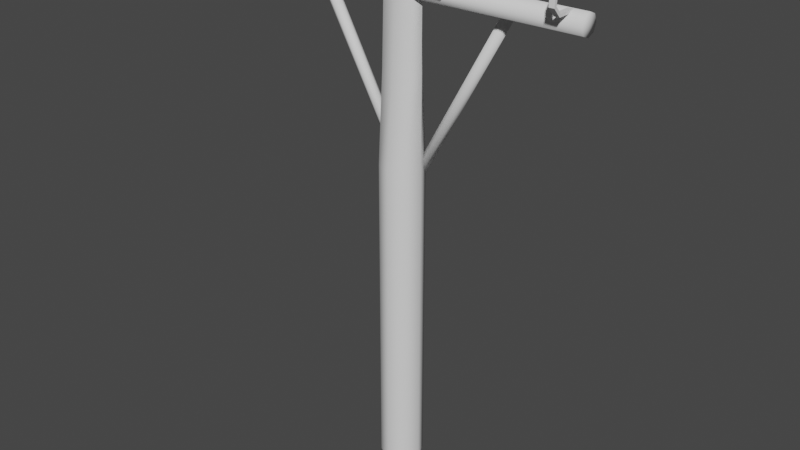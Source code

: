# Source: suhca.blend  (saved by Blender 3.5.10; exported with 4.5.12 LTS)
import bpy
from mathutils import Matrix  # noqa: F401  (used for matrix-valued properties, if any)

bpy.ops.wm.read_factory_settings(use_empty=True)
scene = bpy.context.scene
scene.name = 'Scene'

# ---- collections
col_collection = bpy.data.collections.new('Collection'); scene.collection.children.link(col_collection)

# ---- world
world_world = bpy.data.worlds.new('World'); scene.world = world_world
world_world.use_nodes = True; world_world.node_tree.nodes.clear()
_N = world_world.node_tree.nodes; _L = world_world.node_tree.links
n0 = _N.new('ShaderNodeOutputWorld'); n0.name = 'World Output'; n0.location = (300, 300)
n1 = _N.new('ShaderNodeBackground'); n1.name = 'Background'; n1.location = (10, 300)
n1.inputs[0].default_value = (0.05088, 0.05088, 0.05088, 1.0)
_L.new(n1.outputs[0], n0.inputs[0])
n0.is_active_output = True
world_world.color = (0.05088, 0.05088, 0.05088)
world_world.use_sun_shadow = False
world_world.sun_shadow_jitter_overblur = 0.0

# ---- meshes
me_001 = bpy.data.meshes.new('Плоскость.001')
me_001.from_pydata([(0.3633, 0.01273, 0.1062), (0.352, 0.01273, 0.1062), (0.3633, -0.02596, 0.1062), (0.352, -0.02596, 0.1062), (0.3633, -0.04, 0.121), (0.352, -0.04, 0.121), (0.3633, -0.03881, 0.1378), (0.352, -0.03881, 0.1378), (0.3631, -0.03116, 0.1481), (0.3518, -0.03116, 0.1481), (0.3631, -0.006904, 0.153), (0.3518, -0.006904, 0.153), (0.3633, 0.01273, 0.1002), (0.352, 0.01273, 0.1002), (0.3633, -0.02854, 0.1002), (0.352, -0.02854, 0.1002), (0.3633, -0.04617, 0.1188), (0.352, -0.04617, 0.1188), (0.3633, -0.04467, 0.1399), (0.352, -0.04467, 0.1399), (0.3631, -0.03462, 0.1536), (0.3518, -0.0346, 0.1536), (0.3631, -0.008082, 0.1589), (0.3518, -0.008082, 0.1589), (0.1233, 0.01273, 0.1062), (0.112, 0.01273, 0.1062), (0.1233, -0.02596, 0.1062), (0.112, -0.02596, 0.1062), (0.1233, -0.04, 0.121), (0.112, -0.04, 0.121), (0.1233, -0.03881, 0.1378), (0.112, -0.03881, 0.1378), (0.1231, -0.03116, 0.1481), (0.1118, -0.03116, 0.1481), (0.1231, -0.006904, 0.153), (0.1118, -0.006904, 0.153), (0.1233, 0.01273, 0.1002), (0.112, 0.01273, 0.1002), (0.1233, -0.02854, 0.1002), (0.112, -0.02854, 0.1002), (0.1233, -0.04617, 0.1188), (0.112, -0.04617, 0.1188), (0.1233, -0.04467, 0.1399), (0.112, -0.04467, 0.1399), (0.1231, -0.03462, 0.1536), (0.1118, -0.0346, 0.1536), (0.1231, -0.008082, 0.1589), (0.1118, -0.008082, 0.1589), (-0.1167, 0.01273, 0.1062), (-0.128, 0.01273, 0.1062), (-0.1167, -0.02596, 0.1062), (-0.128, -0.02596, 0.1062), (-0.1167, -0.04, 0.121), (-0.128, -0.04, 0.121), (-0.1167, -0.03881, 0.1378), (-0.128, -0.03881, 0.1378), (-0.1169, -0.03116, 0.1481), (-0.1282, -0.03116, 0.1481), (-0.1169, -0.006904, 0.153), (-0.1282, -0.006904, 0.153), (-0.1167, 0.01273, 0.1002), (-0.128, 0.01273, 0.1002), (-0.1167, -0.02854, 0.1002), (-0.128, -0.02854, 0.1002), (-0.1167, -0.04617, 0.1188), (-0.128, -0.04617, 0.1188), (-0.1167, -0.04467, 0.1399), (-0.128, -0.04467, 0.1399), (-0.1169, -0.03462, 0.1536), (-0.1282, -0.0346, 0.1536), (-0.1169, -0.008082, 0.1589), (-0.1282, -0.008082, 0.1589), (-0.3567, 0.01273, 0.1062), (-0.368, 0.01273, 0.1062), (-0.3567, -0.02596, 0.1062), (-0.368, -0.02596, 0.1062), (-0.3567, -0.04, 0.121), (-0.368, -0.04, 0.121), (-0.3567, -0.03881, 0.1378), (-0.368, -0.03881, 0.1378), (-0.3569, -0.03116, 0.1481), (-0.3682, -0.03116, 0.1481), (-0.3569, -0.006904, 0.153), (-0.3682, -0.006904, 0.153), (-0.3567, 0.01273, 0.1002), (-0.368, 0.01273, 0.1002), (-0.3567, -0.02854, 0.1002), (-0.368, -0.02854, 0.1002), (-0.3567, -0.04617, 0.1188), (-0.368, -0.04617, 0.1188), (-0.3567, -0.04467, 0.1399), (-0.368, -0.04467, 0.1399), (-0.3569, -0.03462, 0.1536), (-0.3682, -0.0346, 0.1536), (-0.3569, -0.008082, 0.1589), (-0.3682, -0.008082, 0.1589), (0.002686, 0.06019, -0.9639), (0.002686, 0.06019, -0.2708), (0.03527, 0.04669, -0.9639), (0.03527, 0.04669, -0.2708), (0.04876, 0.01411, -0.9639), (0.04876, 0.01411, -0.2708), (0.03527, -0.01847, -0.9639), (0.03527, -0.01847, -0.2708), (0.002686, -0.03196, -0.9639), (0.002686, -0.03196, -0.2708), (-0.0299, -0.01847, -0.9639), (-0.0299, -0.01847, -0.2708), (-0.04339, 0.01411, -0.9639), (-0.04339, 0.01411, -0.2708), (-0.0299, 0.04669, -0.9639), (-0.0299, 0.04669, -0.2708), (0.002686, 0.03528, 0.08213), (0.002686, 0.04272, -0.07715), (0.03527, 0.03434, -0.07715), (0.04876, 0.01411, -0.07715), (0.03527, -0.006112, -0.07715), (0.002686, -0.01449, -0.07715), (-0.0299, -0.006112, -0.07715), (-0.04339, 0.01411, -0.07715), (-0.0299, 0.03434, -0.07715), (0.03527, 0.02908, 0.08213), (0.04876, 0.01411, 0.08213), (0.03527, -0.0008508, 0.08213), (0.002686, -0.007049, 0.08213), (-0.0299, -0.0008508, 0.08213), (-0.04339, 0.01411, 0.08213), (-0.0299, 0.02908, 0.08213), (-0.3878, 0.03639, 0.08445), (0.3931, 0.03639, 0.08445), (-0.3878, 0.02987, 0.06869), (0.3931, 0.02987, 0.0687), (-0.3878, 0.01411, 0.06217), (0.3931, 0.01411, 0.06217), (-0.3878, -0.001643, 0.06869), (0.3931, -0.001643, 0.0687), (-0.3878, -0.008169, 0.08445), (0.3931, -0.008169, 0.08445), (-0.3878, -0.001643, 0.1002), (0.3931, -0.001643, 0.1002), (-0.3878, 0.01411, 0.1067), (0.3931, 0.01411, 0.1067), (-0.3878, 0.02987, 0.1002), (0.3931, 0.02987, 0.1002), (0.3931, 0.01411, 0.08445), (-0.3878, 0.01411, 0.08445), (-0.2291, 0.05497, 0.08943), (-0.006559, 0.05497, -0.3136), (-0.2368, 0.05132, 0.08517), (-0.01429, 0.05132, -0.3178), (-0.24, 0.04249, 0.0834), (-0.01749, 0.04249, -0.3196), (-0.2368, 0.03366, 0.08517), (-0.01429, 0.03366, -0.3178), (-0.2291, 0.03001, 0.08943), (-0.006559, 0.03001, -0.3136), (-0.2213, 0.03366, 0.0937), (0.001168, 0.03366, -0.3093), (-0.2181, 0.04249, 0.09547), (0.004369, 0.04249, -0.3075), (-0.2213, 0.05132, 0.0937), (0.001168, 0.05132, -0.3093), (-0.006559, 0.04249, -0.3136), (-0.2291, 0.04249, 0.08943), (0.2344, 0.05497, 0.08943), (0.01193, 0.05497, -0.3136), (0.2422, 0.05132, 0.08517), (0.01966, 0.05132, -0.3178), (0.2454, 0.04249, 0.0834), (0.02286, 0.04249, -0.3196), (0.2422, 0.03366, 0.08517), (0.01966, 0.03366, -0.3178), (0.2344, 0.03001, 0.08943), (0.01193, 0.03001, -0.3136), (0.2267, 0.03366, 0.0937), (0.004205, 0.03366, -0.3093), (0.2235, 0.04249, 0.09547), (0.001004, 0.04249, -0.3075), (0.2267, 0.05132, 0.0937), (0.004205, 0.05132, -0.3093), (0.01193, 0.04249, -0.3136), (0.2344, 0.04249, 0.08943)], [], [(0, 1, 3, 2), (2, 3, 5, 4), (4, 5, 7, 6), (6, 7, 9, 8), (8, 9, 11, 10), (12, 14, 15, 13), (14, 16, 17, 15), (16, 18, 19, 17), (18, 20, 21, 19), (20, 22, 23, 21), (0, 2, 14, 12), (1, 0, 12, 13), (3, 1, 13, 15), (2, 4, 16, 14), (5, 3, 15, 17), (4, 6, 18, 16), (7, 5, 17, 19), (6, 8, 20, 18), (9, 7, 19, 21), (10, 11, 23, 22), (8, 10, 22, 20), (11, 9, 21, 23), (24, 25, 27, 26), (26, 27, 29, 28), (28, 29, 31, 30), (30, 31, 33, 32), (32, 33, 35, 34), (36, 38, 39, 37), (38, 40, 41, 39), (40, 42, 43, 41), (42, 44, 45, 43), (44, 46, 47, 45), (24, 26, 38, 36), (25, 24, 36, 37), (27, 25, 37, 39), (26, 28, 40, 38), (29, 27, 39, 41), (28, 30, 42, 40), (31, 29, 41, 43), (30, 32, 44, 42), (33, 31, 43, 45), (34, 35, 47, 46), (32, 34, 46, 44), (35, 33, 45, 47), (48, 49, 51, 50), (50, 51, 53, 52), (52, 53, 55, 54), (54, 55, 57, 56), (56, 57, 59, 58), (60, 62, 63, 61), (62, 64, 65, 63), (64, 66, 67, 65), (66, 68, 69, 67), (68, 70, 71, 69), (48, 50, 62, 60), (49, 48, 60, 61), (51, 49, 61, 63), (50, 52, 64, 62), (53, 51, 63, 65), (52, 54, 66, 64), (55, 53, 65, 67), (54, 56, 68, 66), (57, 55, 67, 69), (58, 59, 71, 70), (56, 58, 70, 68), (59, 57, 69, 71), (72, 73, 75, 74), (74, 75, 77, 76), (76, 77, 79, 78), (78, 79, 81, 80), (80, 81, 83, 82), (84, 86, 87, 85), (86, 88, 89, 87), (88, 90, 91, 89), (90, 92, 93, 91), (92, 94, 95, 93), (72, 74, 86, 84), (73, 72, 84, 85), (75, 73, 85, 87), (74, 76, 88, 86), (77, 75, 87, 89), (76, 78, 90, 88), (79, 77, 89, 91), (78, 80, 92, 90), (81, 79, 91, 93), (82, 83, 95, 94), (80, 82, 94, 92), (83, 81, 93, 95), (96, 97, 99, 98), (98, 99, 101, 100), (100, 101, 103, 102), (102, 103, 105, 104), (104, 105, 107, 106), (106, 107, 109, 108), (111, 109, 119, 120), (108, 109, 111, 110), (110, 111, 97, 96), (105, 103, 116, 117), (109, 107, 118, 119), (103, 101, 115, 116), (99, 97, 113, 114), (97, 111, 120, 113), (107, 105, 117, 118), (101, 99, 114, 115), (115, 114, 121, 122), (117, 116, 123, 124), (119, 118, 125, 126), (113, 120, 127, 112), (114, 113, 112, 121), (116, 115, 122, 123), (118, 117, 124, 125), (120, 119, 126, 127), (128, 129, 131, 130), (130, 131, 133, 132), (132, 133, 135, 134), (134, 135, 137, 136), (136, 137, 139, 138), (138, 139, 141, 140), (137, 135, 144), (140, 141, 143, 142), (142, 143, 129, 128), (143, 141, 144), (133, 131, 144), (139, 137, 144), (129, 143, 144), (131, 129, 144), (135, 133, 144), (141, 139, 144), (134, 136, 145), (140, 142, 145), (130, 132, 145), (136, 138, 145), (142, 128, 145), (128, 130, 145), (132, 134, 145), (138, 140, 145), (146, 147, 149, 148), (148, 149, 151, 150), (150, 151, 153, 152), (152, 153, 155, 154), (154, 155, 157, 156), (156, 157, 159, 158), (155, 153, 162), (158, 159, 161, 160), (160, 161, 147, 146), (161, 159, 162), (151, 149, 162), (157, 155, 162), (147, 161, 162), (149, 147, 162), (153, 151, 162), (159, 157, 162), (152, 154, 163), (158, 160, 163), (148, 150, 163), (154, 156, 163), (160, 146, 163), (146, 148, 163), (150, 152, 163), (156, 158, 163), (164, 166, 167, 165), (166, 168, 169, 167), (168, 170, 171, 169), (170, 172, 173, 171), (172, 174, 175, 173), (174, 176, 177, 175), (173, 180, 171), (176, 178, 179, 177), (178, 164, 165, 179), (179, 180, 177), (169, 180, 167), (175, 180, 173), (165, 180, 179), (167, 180, 165), (171, 180, 169), (177, 180, 175), (170, 181, 172), (176, 181, 178), (166, 181, 168), (172, 181, 174), (178, 181, 164), (164, 181, 166), (168, 181, 170), (174, 181, 176)])
me_001.polygons.foreach_set('use_smooth', [0, 0, 0, 0, 0, 0, 0, 0, 0, 0, 0, 0, 0, 0, 0, 0, 0, 0, 0, 0, 0, 0, 0, 0, 0, 0, 0, 0, 0, 0, 0, 0, 0, 0, 0, 0, 0, 0, 0, 0, 0, 0, 0, 0, 0, 0, 0, 0, 0, 0, 0, 0, 0, 0, 0, 0, 0, 0, 0, 0, 0, 0, 0, 0, 0, 0, 0, 0, 0, 0, 0, 0, 0, 0, 0, 0, 0, 0, 0, 0, 0, 0, 0, 0, 0, 0, 0, 0, 1, 1, 1, 1, 1, 1, 1, 1, 1, 1, 1, 1, 1, 1, 1, 1, 1, 1, 1, 1, 1, 1, 1, 1, 1, 1, 1, 1, 1, 1, 1, 1, 1, 1, 1, 1, 1, 1, 1, 1, 1, 1, 1, 1, 1, 1, 1, 1, 1, 1, 1, 1, 1, 1, 1, 1, 1, 1, 1, 1, 1, 1, 1, 1, 1, 1, 1, 1, 1, 1, 1, 1, 1, 1, 1, 1, 1, 1, 1, 1, 1, 1, 1, 1, 1, 1, 1, 1, 1, 1, 1, 1, 1, 1, 1, 1])
_uv = me_001.uv_layers.new(name='UVКарта')
_uv.uv.foreach_set('vector', [0.0, 0.0, 1.0, 0.0, 1.0, 1.0, 0.0, 1.0, 0.0, 1.0, 1.0, 1.0, 1.0, 1.0, 0.0, 1.0, 0.0, 1.0, 1.0, 1.0, 1.0, 1.0, 0.0, 1.0, 0.0, 1.0, 1.0, 1.0, 1.0, 1.0, 0.0, 1.0, 0.0, 1.0, 1.0, 1.0, 1.0, 1.0, 0.0, 1.0, 0.0, 0.0, 0.0, 1.0, 1.0, 1.0, 1.0, 0.0, 0.0, 1.0, 0.0, 1.0, 1.0, 1.0, 1.0, 1.0, 0.0, 1.0, 0.0, 1.0, 1.0, 1.0, 1.0, 1.0, 0.0, 1.0, 0.0, 1.0, 1.0, 1.0, 1.0, 1.0, 0.0, 1.0, 0.0, 1.0, 1.0, 1.0, 1.0, 1.0, 0.0, 0.0, 0.0, 1.0, 0.0, 1.0, 0.0, 0.0, 1.0, 0.0, 0.0, 0.0, 0.0, 0.0, 1.0, 0.0, 1.0, 1.0, 1.0, 0.0, 1.0, 0.0, 1.0, 1.0, 0.0, 1.0, 0.0, 1.0, 0.0, 1.0, 0.0, 1.0, 1.0, 1.0, 1.0, 1.0, 1.0, 1.0, 1.0, 1.0, 0.0, 1.0, 0.0, 1.0, 0.0, 1.0, 0.0, 1.0, 1.0, 1.0, 1.0, 1.0, 1.0, 1.0, 1.0, 1.0, 0.0, 1.0, 0.0, 1.0, 0.0, 1.0, 0.0, 1.0, 1.0, 1.0, 1.0, 1.0, 1.0, 1.0, 1.0, 1.0, 0.0, 1.0, 1.0, 1.0, 1.0, 1.0, 0.0, 1.0, 0.0, 1.0, 0.0, 1.0, 0.0, 1.0, 0.0, 1.0, 1.0, 1.0, 1.0, 1.0, 1.0, 1.0, 1.0, 1.0, 0.0, 0.0, 1.0, 0.0, 1.0, 1.0, 0.0, 1.0, 0.0, 1.0, 1.0, 1.0, 1.0, 1.0, 0.0, 1.0, 0.0, 1.0, 1.0, 1.0, 1.0, 1.0, 0.0, 1.0, 0.0, 1.0, 1.0, 1.0, 1.0, 1.0, 0.0, 1.0, 0.0, 1.0, 1.0, 1.0, 1.0, 1.0, 0.0, 1.0, 0.0, 0.0, 0.0, 1.0, 1.0, 1.0, 1.0, 0.0, 0.0, 1.0, 0.0, 1.0, 1.0, 1.0, 1.0, 1.0, 0.0, 1.0, 0.0, 1.0, 1.0, 1.0, 1.0, 1.0, 0.0, 1.0, 0.0, 1.0, 1.0, 1.0, 1.0, 1.0, 0.0, 1.0, 0.0, 1.0, 1.0, 1.0, 1.0, 1.0, 0.0, 0.0, 0.0, 1.0, 0.0, 1.0, 0.0, 0.0, 1.0, 0.0, 0.0, 0.0, 0.0, 0.0, 1.0, 0.0, 1.0, 1.0, 1.0, 0.0, 1.0, 0.0, 1.0, 1.0, 0.0, 1.0, 0.0, 1.0, 0.0, 1.0, 0.0, 1.0, 1.0, 1.0, 1.0, 1.0, 1.0, 1.0, 1.0, 1.0, 0.0, 1.0, 0.0, 1.0, 0.0, 1.0, 0.0, 1.0, 1.0, 1.0, 1.0, 1.0, 1.0, 1.0, 1.0, 1.0, 0.0, 1.0, 0.0, 1.0, 0.0, 1.0, 0.0, 1.0, 1.0, 1.0, 1.0, 1.0, 1.0, 1.0, 1.0, 1.0, 0.0, 1.0, 1.0, 1.0, 1.0, 1.0, 0.0, 1.0, 0.0, 1.0, 0.0, 1.0, 0.0, 1.0, 0.0, 1.0, 1.0, 1.0, 1.0, 1.0, 1.0, 1.0, 1.0, 1.0, 0.0, 0.0, 1.0, 0.0, 1.0, 1.0, 0.0, 1.0, 0.0, 1.0, 1.0, 1.0, 1.0, 1.0, 0.0, 1.0, 0.0, 1.0, 1.0, 1.0, 1.0, 1.0, 0.0, 1.0, 0.0, 1.0, 1.0, 1.0, 1.0, 1.0, 0.0, 1.0, 0.0, 1.0, 1.0, 1.0, 1.0, 1.0, 0.0, 1.0, 0.0, 0.0, 0.0, 1.0, 1.0, 1.0, 1.0, 0.0, 0.0, 1.0, 0.0, 1.0, 1.0, 1.0, 1.0, 1.0, 0.0, 1.0, 0.0, 1.0, 1.0, 1.0, 1.0, 1.0, 0.0, 1.0, 0.0, 1.0, 1.0, 1.0, 1.0, 1.0, 0.0, 1.0, 0.0, 1.0, 1.0, 1.0, 1.0, 1.0, 0.0, 0.0, 0.0, 1.0, 0.0, 1.0, 0.0, 0.0, 1.0, 0.0, 0.0, 0.0, 0.0, 0.0, 1.0, 0.0, 1.0, 1.0, 1.0, 0.0, 1.0, 0.0, 1.0, 1.0, 0.0, 1.0, 0.0, 1.0, 0.0, 1.0, 0.0, 1.0, 1.0, 1.0, 1.0, 1.0, 1.0, 1.0, 1.0, 1.0, 0.0, 1.0, 0.0, 1.0, 0.0, 1.0, 0.0, 1.0, 1.0, 1.0, 1.0, 1.0, 1.0, 1.0, 1.0, 1.0, 0.0, 1.0, 0.0, 1.0, 0.0, 1.0, 0.0, 1.0, 1.0, 1.0, 1.0, 1.0, 1.0, 1.0, 1.0, 1.0, 0.0, 1.0, 1.0, 1.0, 1.0, 1.0, 0.0, 1.0, 0.0, 1.0, 0.0, 1.0, 0.0, 1.0, 0.0, 1.0, 1.0, 1.0, 1.0, 1.0, 1.0, 1.0, 1.0, 1.0, 0.0, 0.0, 1.0, 0.0, 1.0, 1.0, 0.0, 1.0, 0.0, 1.0, 1.0, 1.0, 1.0, 1.0, 0.0, 1.0, 0.0, 1.0, 1.0, 1.0, 1.0, 1.0, 0.0, 1.0, 0.0, 1.0, 1.0, 1.0, 1.0, 1.0, 0.0, 1.0, 0.0, 1.0, 1.0, 1.0, 1.0, 1.0, 0.0, 1.0, 0.0, 0.0, 0.0, 1.0, 1.0, 1.0, 1.0, 0.0, 0.0, 1.0, 0.0, 1.0, 1.0, 1.0, 1.0, 1.0, 0.0, 1.0, 0.0, 1.0, 1.0, 1.0, 1.0, 1.0, 0.0, 1.0, 0.0, 1.0, 1.0, 1.0, 1.0, 1.0, 0.0, 1.0, 0.0, 1.0, 1.0, 1.0, 1.0, 1.0, 0.0, 0.0, 0.0, 1.0, 0.0, 1.0, 0.0, 0.0, 1.0, 0.0, 0.0, 0.0, 0.0, 0.0, 1.0, 0.0, 1.0, 1.0, 1.0, 0.0, 1.0, 0.0, 1.0, 1.0, 0.0, 1.0, 0.0, 1.0, 0.0, 1.0, 0.0, 1.0, 1.0, 1.0, 1.0, 1.0, 1.0, 1.0, 1.0, 1.0, 0.0, 1.0, 0.0, 1.0, 0.0, 1.0, 0.0, 1.0, 1.0, 1.0, 1.0, 1.0, 1.0, 1.0, 1.0, 1.0, 0.0, 1.0, 0.0, 1.0, 0.0, 1.0, 0.0, 1.0, 1.0, 1.0, 1.0, 1.0, 1.0, 1.0, 1.0, 1.0, 0.0, 1.0, 1.0, 1.0, 1.0, 1.0, 0.0, 1.0, 0.0, 1.0, 0.0, 1.0, 0.0, 1.0, 0.0, 1.0, 1.0, 1.0, 1.0, 1.0, 1.0, 1.0, 1.0, 1.0, 1.0, 0.5, 1.0, 1.0, 0.875, 1.0, 0.875, 0.5, 0.875, 0.5, 0.875, 1.0, 0.75, 1.0, 0.75, 0.5, 0.75, 0.5, 0.75, 1.0, 0.625, 1.0, 0.625, 0.5, 0.625, 0.5, 0.625, 1.0, 0.5, 1.0, 0.5, 0.5, 0.5, 0.5, 0.5, 1.0, 0.375, 1.0, 0.375, 0.5, 0.375, 0.5, 0.375, 1.0, 0.25, 1.0, 0.25, 0.5, 0.125, 1.0, 0.25, 1.0, 0.25, 1.0, 0.125, 1.0, 0.25, 0.5, 0.25, 1.0, 0.125, 1.0, 0.125, 0.5, 0.125, 0.5, 0.125, 1.0, 0.0, 1.0, 0.0, 0.5, 0.5, 1.0, 0.625, 1.0, 0.625, 1.0, 0.5, 1.0, 0.25, 1.0, 0.375, 1.0, 0.375, 1.0, 0.25, 1.0, 0.625, 1.0, 0.75, 1.0, 0.75, 1.0, 0.625, 1.0, 0.875, 1.0, 1.0, 1.0, 1.0, 1.0, 0.875, 1.0, 0.0, 1.0, 0.125, 1.0, 0.125, 1.0, 0.0, 1.0, 0.375, 1.0, 0.5, 1.0, 0.5, 1.0, 0.375, 1.0, 0.75, 1.0, 0.875, 1.0, 0.875, 1.0, 0.75, 1.0, 0.75, 1.0, 0.875, 1.0, 0.875, 1.0, 0.75, 1.0, 0.5, 1.0, 0.625, 1.0, 0.625, 1.0, 0.5, 1.0, 0.25, 1.0, 0.375, 1.0, 0.375, 1.0, 0.25, 1.0, 0.0, 1.0, 0.125, 1.0, 0.125, 1.0, 0.0, 1.0, 0.875, 1.0, 1.0, 1.0, 1.0, 1.0, 0.875, 1.0, 0.625, 1.0, 0.75, 1.0, 0.75, 1.0, 0.625, 1.0, 0.375, 1.0, 0.5, 1.0, 0.5, 1.0, 0.375, 1.0, 0.125, 1.0, 0.25, 1.0, 0.25, 1.0, 0.125, 1.0, 1.0, 0.5, 1.0, 1.0, 0.875, 1.0, 0.875, 0.5, 0.875, 0.5, 0.875, 1.0, 0.75, 1.0, 0.75, 0.5, 0.75, 0.5, 0.75, 1.0, 0.625, 1.0, 0.625, 0.5, 0.625, 0.5, 0.625, 1.0, 0.5, 1.0, 0.5, 0.5, 0.5, 0.5, 0.5, 1.0, 0.375, 1.0, 0.375, 0.5, 0.375, 0.5, 0.375, 1.0, 0.25, 1.0, 0.25, 0.5, 0.5, 1.0, 0.625, 1.0, 0.5, 1.0, 0.25, 0.5, 0.25, 1.0, 0.125, 1.0, 0.125, 0.5, 0.125, 0.5, 0.125, 1.0, 0.0, 1.0, 0.0, 0.5, 0.125, 1.0, 0.25, 1.0, 0.125, 1.0, 0.75, 1.0, 0.875, 1.0, 0.75, 1.0, 0.375, 1.0, 0.5, 1.0, 0.375, 1.0, 0.0, 1.0, 0.125, 1.0, 0.0, 1.0, 0.875, 1.0, 1.0, 1.0, 0.875, 1.0, 0.625, 1.0, 0.75, 1.0, 0.625, 1.0, 0.25, 1.0, 0.375, 1.0, 0.25, 1.0, 0.625, 0.5, 0.5, 0.5, 0.625, 0.5, 0.25, 0.5, 0.125, 0.5, 0.25, 0.5, 0.875, 0.5, 0.75, 0.5, 0.875, 0.5, 0.5, 0.5, 0.375, 0.5, 0.5, 0.5, 0.125, 0.5, 0.0, 0.5, 0.125, 0.5, 1.0, 0.5, 0.875, 0.5, 1.0, 0.5, 0.75, 0.5, 0.625, 0.5, 0.75, 0.5, 0.375, 0.5, 0.25, 0.5, 0.375, 0.5, 1.0, 0.5, 1.0, 1.0, 0.875, 1.0, 0.875, 0.5, 0.875, 0.5, 0.875, 1.0, 0.75, 1.0, 0.75, 0.5, 0.75, 0.5, 0.75, 1.0, 0.625, 1.0, 0.625, 0.5, 0.625, 0.5, 0.625, 1.0, 0.5, 1.0, 0.5, 0.5, 0.5, 0.5, 0.5, 1.0, 0.375, 1.0, 0.375, 0.5, 0.375, 0.5, 0.375, 1.0, 0.25, 1.0, 0.25, 0.5, 0.5, 1.0, 0.625, 1.0, 0.5, 1.0, 0.25, 0.5, 0.25, 1.0, 0.125, 1.0, 0.125, 0.5, 0.125, 0.5, 0.125, 1.0, 0.0, 1.0, 0.0, 0.5, 0.125, 1.0, 0.25, 1.0, 0.125, 1.0, 0.75, 1.0, 0.875, 1.0, 0.75, 1.0, 0.375, 1.0, 0.5, 1.0, 0.375, 1.0, 0.0, 1.0, 0.125, 1.0, 0.0, 1.0, 0.875, 1.0, 1.0, 1.0, 0.875, 1.0, 0.625, 1.0, 0.75, 1.0, 0.625, 1.0, 0.25, 1.0, 0.375, 1.0, 0.25, 1.0, 0.625, 0.5, 0.5, 0.5, 0.625, 0.5, 0.25, 0.5, 0.125, 0.5, 0.25, 0.5, 0.875, 0.5, 0.75, 0.5, 0.875, 0.5, 0.5, 0.5, 0.375, 0.5, 0.5, 0.5, 0.125, 0.5, 0.0, 0.5, 0.125, 0.5, 1.0, 0.5, 0.875, 0.5, 1.0, 0.5, 0.75, 0.5, 0.625, 0.5, 0.75, 0.5, 0.375, 0.5, 0.25, 0.5, 0.375, 0.5, 1.0, 0.5, 0.875, 0.5, 0.875, 1.0, 1.0, 1.0, 0.875, 0.5, 0.75, 0.5, 0.75, 1.0, 0.875, 1.0, 0.75, 0.5, 0.625, 0.5, 0.625, 1.0, 0.75, 1.0, 0.625, 0.5, 0.5, 0.5, 0.5, 1.0, 0.625, 1.0, 0.5, 0.5, 0.375, 0.5, 0.375, 1.0, 0.5, 1.0, 0.375, 0.5, 0.25, 0.5, 0.25, 1.0, 0.375, 1.0, 0.5, 1.0, 0.5, 1.0, 0.625, 1.0, 0.25, 0.5, 0.125, 0.5, 0.125, 1.0, 0.25, 1.0, 0.125, 0.5, 0.0, 0.5, 0.0, 1.0, 0.125, 1.0, 0.125, 1.0, 0.125, 1.0, 0.25, 1.0, 0.75, 1.0, 0.75, 1.0, 0.875, 1.0, 0.375, 1.0, 0.375, 1.0, 0.5, 1.0, 0.0, 1.0, 0.0, 1.0, 0.125, 1.0, 0.875, 1.0, 0.875, 1.0, 1.0, 1.0, 0.625, 1.0, 0.625, 1.0, 0.75, 1.0, 0.25, 1.0, 0.25, 1.0, 0.375, 1.0, 0.625, 0.5, 0.625, 0.5, 0.5, 0.5, 0.25, 0.5, 0.25, 0.5, 0.125, 0.5, 0.875, 0.5, 0.875, 0.5, 0.75, 0.5, 0.5, 0.5, 0.5, 0.5, 0.375, 0.5, 0.125, 0.5, 0.125, 0.5, 0.0, 0.5, 1.0, 0.5, 1.0, 0.5, 0.875, 0.5, 0.75, 0.5, 0.75, 0.5, 0.625, 0.5, 0.375, 0.5, 0.375, 0.5, 0.25, 0.5])
me_001.update()

# ---- objects
ob_012 = bpy.data.objects.new('Плоскость.012', me_001)

# ---- transforms, parenting, visibility, modifiers, constraints
ob_012.location = (-0.004423, -0.03827, 0.9671)

# ---- collection membership
col_collection.objects.link(ob_012)

# ---- scene / render settings (as saved in the file)
scene.frame_start = 1; scene.frame_end = 250; scene.frame_set(1)
scene.render.engine = 'BLENDER_EEVEE_NEXT'
scene.cycles.sampling_pattern = 'TABULATED_SOBOL'
scene.view_settings.view_transform = 'Filmic'
bpy.context.view_layer.update()

# ---- added for rendering (the .blend has no active camera and no usable light): camera, sun
cam_auto = bpy.data.cameras.new('AutoCamera')
cam_auto.lens = 50.0
cam_auto.sensor_width = 36.0
cam_auto.clip_end = 1000.0
ob_auto_camera = bpy.data.objects.new('AutoCamera', cam_auto)
scene.collection.objects.link(ob_auto_camera)
ob_auto_camera.location = (1.26747, -1.55431, 1.57993)
ob_auto_camera.rotation_euler = (1.09748, -7.21219e-08, 0.694738)
scene.camera = ob_auto_camera
light_auto_sun = bpy.data.lights.new('AutoSun', 'SUN')
light_auto_sun.energy = 3.0
light_auto_sun.angle = 0.0523599
ob_auto_sun = bpy.data.objects.new('AutoSun', light_auto_sun)
scene.collection.objects.link(ob_auto_sun)
ob_auto_sun.rotation_euler = (0.872665, 0.174533, 0.523599)
bpy.context.view_layer.update()
